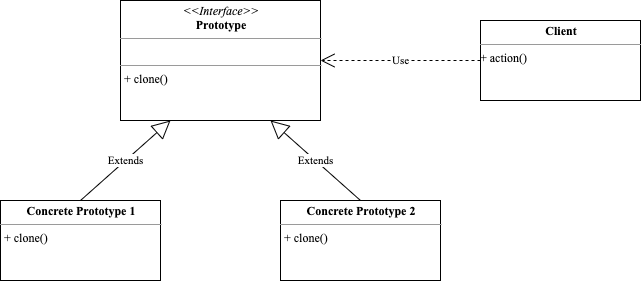

The diagram above was exported from draw.io. Its source (the exported page's mxGraphModel, read from the mxfile embedded in the PNG):
<mxGraphModel dx="946" dy="597" grid="1" gridSize="10" guides="1" tooltips="1" connect="1" arrows="1" fold="1" page="1" pageScale="1" pageWidth="827" pageHeight="1169" math="0" shadow="0">
  <root>
    <mxCell id="0" />
    <mxCell id="1" parent="0" />
    <mxCell id="TtWYrXQqAX_kC7jo8qvN-22" value="&lt;p style=&quot;margin: 0px ; margin-top: 4px ; text-align: center&quot;&gt;&lt;i&gt;&amp;lt;&amp;lt;Interface&amp;gt;&amp;gt;&lt;/i&gt;&lt;br&gt;&lt;b&gt;Prototype&lt;/b&gt;&lt;/p&gt;&lt;hr size=&quot;1&quot;&gt;&lt;p style=&quot;margin: 0px ; margin-left: 4px&quot;&gt;&lt;br&gt;&lt;/p&gt;&lt;hr size=&quot;1&quot;&gt;&lt;p style=&quot;margin: 0px ; margin-left: 4px&quot;&gt;+ clone()&lt;br&gt;&lt;/p&gt;" style="verticalAlign=top;align=left;overflow=fill;fontSize=12;fontFamily=Times New Roman;html=1;" parent="1" vertex="1">
      <mxGeometry x="160" y="200" width="200" height="120" as="geometry" />
    </mxCell>
    <mxCell id="TtWYrXQqAX_kC7jo8qvN-23" value="&lt;p style=&quot;margin: 0px ; margin-top: 4px ; text-align: center&quot;&gt;&lt;b&gt;Concrete Prototype 1&lt;/b&gt;&lt;/p&gt;&lt;hr size=&quot;1&quot;&gt;&lt;p style=&quot;margin: 0px ; margin-left: 4px&quot;&gt;+ clone()&lt;/p&gt;" style="verticalAlign=top;align=left;overflow=fill;fontSize=12;fontFamily=Times New Roman;html=1;" parent="1" vertex="1">
      <mxGeometry x="40" y="400" width="160" height="80" as="geometry" />
    </mxCell>
    <mxCell id="TtWYrXQqAX_kC7jo8qvN-24" style="edgeStyle=orthogonalEdgeStyle;rounded=0;orthogonalLoop=1;jettySize=auto;html=1;exitX=0.5;exitY=1;exitDx=0;exitDy=0;fontFamily=Times New Roman;" parent="1" source="TtWYrXQqAX_kC7jo8qvN-23" target="TtWYrXQqAX_kC7jo8qvN-23" edge="1">
      <mxGeometry relative="1" as="geometry" />
    </mxCell>
    <mxCell id="TtWYrXQqAX_kC7jo8qvN-25" style="edgeStyle=orthogonalEdgeStyle;rounded=0;orthogonalLoop=1;jettySize=auto;html=1;exitX=0.5;exitY=1;exitDx=0;exitDy=0;fontFamily=Times New Roman;" parent="1" source="TtWYrXQqAX_kC7jo8qvN-23" target="TtWYrXQqAX_kC7jo8qvN-23" edge="1">
      <mxGeometry relative="1" as="geometry" />
    </mxCell>
    <mxCell id="TtWYrXQqAX_kC7jo8qvN-26" style="edgeStyle=orthogonalEdgeStyle;rounded=0;orthogonalLoop=1;jettySize=auto;html=1;exitX=0.5;exitY=1;exitDx=0;exitDy=0;fontFamily=Times New Roman;" parent="1" source="TtWYrXQqAX_kC7jo8qvN-23" target="TtWYrXQqAX_kC7jo8qvN-23" edge="1">
      <mxGeometry relative="1" as="geometry" />
    </mxCell>
    <mxCell id="TtWYrXQqAX_kC7jo8qvN-27" value="&lt;p style=&quot;margin: 0px ; margin-top: 4px ; text-align: center&quot;&gt;&lt;b&gt;Concrete Prototype 2&lt;/b&gt;&lt;/p&gt;&lt;hr size=&quot;1&quot;&gt;&lt;p style=&quot;margin: 0px ; margin-left: 4px&quot;&gt;+ clone()&lt;/p&gt;" style="verticalAlign=top;align=left;overflow=fill;fontSize=12;fontFamily=Times New Roman;html=1;" parent="1" vertex="1">
      <mxGeometry x="320" y="400" width="160" height="80" as="geometry" />
    </mxCell>
    <mxCell id="TtWYrXQqAX_kC7jo8qvN-28" value="Extends" style="endArrow=block;endSize=16;endFill=0;html=1;fontFamily=Times New Roman;exitX=0.5;exitY=0;exitDx=0;exitDy=0;entryX=0.25;entryY=1;entryDx=0;entryDy=0;" parent="1" source="TtWYrXQqAX_kC7jo8qvN-23" target="TtWYrXQqAX_kC7jo8qvN-22" edge="1">
      <mxGeometry width="160" relative="1" as="geometry">
        <mxPoint x="100" y="560" as="sourcePoint" />
        <mxPoint x="260" y="560" as="targetPoint" />
      </mxGeometry>
    </mxCell>
    <mxCell id="TtWYrXQqAX_kC7jo8qvN-29" value="Extends" style="endArrow=block;endSize=16;endFill=0;html=1;fontFamily=Times New Roman;exitX=0.5;exitY=0;exitDx=0;exitDy=0;entryX=0.75;entryY=1;entryDx=0;entryDy=0;" parent="1" source="TtWYrXQqAX_kC7jo8qvN-27" target="TtWYrXQqAX_kC7jo8qvN-22" edge="1">
      <mxGeometry width="160" relative="1" as="geometry">
        <mxPoint x="250" y="540" as="sourcePoint" />
        <mxPoint x="410" y="540" as="targetPoint" />
      </mxGeometry>
    </mxCell>
    <mxCell id="TtWYrXQqAX_kC7jo8qvN-30" value="&lt;p style=&quot;margin: 0px ; margin-top: 4px ; text-align: center&quot;&gt;&lt;b&gt;Client&lt;/b&gt;&lt;/p&gt;&lt;hr size=&quot;1&quot;&gt;&lt;div style=&quot;height: 2px&quot;&gt;+ action()&lt;/div&gt;" style="verticalAlign=top;align=left;overflow=fill;fontSize=12;fontFamily=Times New Roman;html=1;" parent="1" vertex="1">
      <mxGeometry x="520" y="220" width="160" height="80" as="geometry" />
    </mxCell>
    <mxCell id="TtWYrXQqAX_kC7jo8qvN-32" value="Use" style="endArrow=open;endSize=12;dashed=1;html=1;fontFamily=Times New Roman;entryX=1;entryY=0.5;entryDx=0;entryDy=0;exitX=0;exitY=0.5;exitDx=0;exitDy=0;" parent="1" source="TtWYrXQqAX_kC7jo8qvN-30" target="TtWYrXQqAX_kC7jo8qvN-22" edge="1">
      <mxGeometry width="160" relative="1" as="geometry">
        <mxPoint x="510" y="360" as="sourcePoint" />
        <mxPoint x="670" y="360" as="targetPoint" />
      </mxGeometry>
    </mxCell>
  </root>
</mxGraphModel>